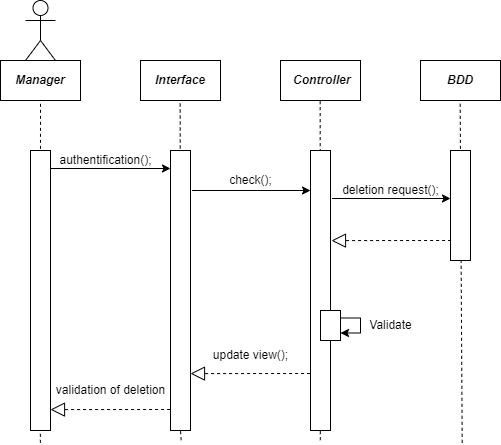

The diagram above was exported from draw.io. Its source (the exported page's mxGraphModel, read from the mxfile embedded in the PNG):
<mxGraphModel dx="1038" dy="649" grid="1" gridSize="10" guides="1" tooltips="1" connect="1" arrows="1" fold="1" page="1" pageScale="1" pageWidth="827" pageHeight="1169" math="0" shadow="0">
  <root>
    <mxCell id="UHjGbQghRBufcaHmYIZM-0" />
    <mxCell id="UHjGbQghRBufcaHmYIZM-1" parent="UHjGbQghRBufcaHmYIZM-0" />
    <mxCell id="UHjGbQghRBufcaHmYIZM-3" value="&lt;p style=&quot;margin:13px;&quot;&gt;&lt;b&gt;&lt;i&gt;Manager&lt;/i&gt;&lt;/b&gt;&lt;/p&gt;" style="shape=rect;html=1;overflow=fill;whiteSpace=wrap;align=center;fillColor=none;" parent="UHjGbQghRBufcaHmYIZM-1" vertex="1">
      <mxGeometry x="70" y="110" width="80" height="40" as="geometry" />
    </mxCell>
    <mxCell id="UHjGbQghRBufcaHmYIZM-4" value="" style="shape=umlActor;html=1;verticalLabelPosition=bottom;verticalAlign=top;align=center;fillColor=none;" parent="UHjGbQghRBufcaHmYIZM-1" vertex="1">
      <mxGeometry x="95" y="50" width="30" height="60" as="geometry" />
    </mxCell>
    <mxCell id="UHjGbQghRBufcaHmYIZM-5" value="&lt;p style=&quot;margin:13px;&quot;&gt;&lt;b&gt;&lt;i&gt;Interface&lt;/i&gt;&lt;/b&gt;&lt;/p&gt;" style="shape=rect;html=1;overflow=fill;whiteSpace=wrap;align=center;fillColor=none;" parent="UHjGbQghRBufcaHmYIZM-1" vertex="1">
      <mxGeometry x="210" y="110" width="80" height="40" as="geometry" />
    </mxCell>
    <mxCell id="UHjGbQghRBufcaHmYIZM-6" value="&lt;p style=&quot;margin:13px;&quot;&gt;&lt;b&gt;&lt;i&gt;Controller&lt;/i&gt;&lt;/b&gt;&lt;/p&gt;" style="shape=rect;html=1;overflow=fill;whiteSpace=wrap;align=center;fillColor=none;" parent="UHjGbQghRBufcaHmYIZM-1" vertex="1">
      <mxGeometry x="350" y="110" width="80" height="40" as="geometry" />
    </mxCell>
    <mxCell id="UHjGbQghRBufcaHmYIZM-7" value="" style="endArrow=none;dashed=1;html=1;rounded=0;entryX=0.5;entryY=1;entryDx=0;entryDy=0;exitX=0.127;exitY=1.007;exitDx=0;exitDy=0;exitPerimeter=0;" parent="UHjGbQghRBufcaHmYIZM-1" target="UHjGbQghRBufcaHmYIZM-3" edge="1">
      <mxGeometry width="50" height="50" relative="1" as="geometry">
        <mxPoint x="109.84999999999991" y="492.30999999999995" as="sourcePoint" />
        <mxPoint x="440" y="260" as="targetPoint" />
      </mxGeometry>
    </mxCell>
    <mxCell id="UHjGbQghRBufcaHmYIZM-8" value="" style="endArrow=none;dashed=1;html=1;rounded=0;entryX=0.5;entryY=1;entryDx=0;entryDy=0;exitX=0.5;exitY=1;exitDx=0;exitDy=0;startArrow=none;" parent="UHjGbQghRBufcaHmYIZM-1" source="UHjGbQghRBufcaHmYIZM-11" edge="1">
      <mxGeometry width="50" height="50" relative="1" as="geometry">
        <mxPoint x="249.49999999999991" y="841.3600000000001" as="sourcePoint" />
        <mxPoint x="249.66" y="150" as="targetPoint" />
      </mxGeometry>
    </mxCell>
    <mxCell id="UHjGbQghRBufcaHmYIZM-9" value="" style="endArrow=none;dashed=1;html=1;rounded=0;entryX=0.5;entryY=1;entryDx=0;entryDy=0;exitX=0.636;exitY=0.999;exitDx=0;exitDy=0;exitPerimeter=0;" parent="UHjGbQghRBufcaHmYIZM-1" edge="1">
      <mxGeometry width="50" height="50" relative="1" as="geometry">
        <mxPoint x="389.79999999999995" y="489.6700000000001" as="sourcePoint" />
        <mxPoint x="389.66" y="150" as="targetPoint" />
      </mxGeometry>
    </mxCell>
    <mxCell id="UHjGbQghRBufcaHmYIZM-10" value="" style="rounded=0;whiteSpace=wrap;html=1;fillColor=default;" parent="UHjGbQghRBufcaHmYIZM-1" vertex="1">
      <mxGeometry x="100" y="200" width="20" height="280" as="geometry" />
    </mxCell>
    <mxCell id="UHjGbQghRBufcaHmYIZM-11" value="" style="rounded=0;whiteSpace=wrap;html=1;fillColor=default;" parent="UHjGbQghRBufcaHmYIZM-1" vertex="1">
      <mxGeometry x="240" y="200" width="20" height="280" as="geometry" />
    </mxCell>
    <mxCell id="UHjGbQghRBufcaHmYIZM-12" value="" style="endArrow=none;dashed=1;html=1;rounded=0;entryX=0.5;entryY=1;entryDx=0;entryDy=0;exitX=0.383;exitY=0.999;exitDx=0;exitDy=0;exitPerimeter=0;" parent="UHjGbQghRBufcaHmYIZM-1" target="UHjGbQghRBufcaHmYIZM-11" edge="1">
      <mxGeometry width="50" height="50" relative="1" as="geometry">
        <mxPoint x="250.6500000000001" y="489.6700000000001" as="sourcePoint" />
        <mxPoint x="249.66000000000008" y="150" as="targetPoint" />
      </mxGeometry>
    </mxCell>
    <mxCell id="UHjGbQghRBufcaHmYIZM-13" value="" style="rounded=0;whiteSpace=wrap;html=1;fillColor=default;" parent="UHjGbQghRBufcaHmYIZM-1" vertex="1">
      <mxGeometry x="380" y="200" width="20" height="280" as="geometry" />
    </mxCell>
    <mxCell id="UHjGbQghRBufcaHmYIZM-14" value="" style="endArrow=classic;html=1;rounded=0;" parent="UHjGbQghRBufcaHmYIZM-1" edge="1">
      <mxGeometry width="50" height="50" relative="1" as="geometry">
        <mxPoint x="120" y="218" as="sourcePoint" />
        <mxPoint x="240" y="218" as="targetPoint" />
      </mxGeometry>
    </mxCell>
    <mxCell id="UHjGbQghRBufcaHmYIZM-15" value="authentification();" style="text;html=1;align=center;verticalAlign=middle;resizable=0;points=[];autosize=1;strokeColor=none;fillColor=none;" parent="UHjGbQghRBufcaHmYIZM-1" vertex="1">
      <mxGeometry x="120" y="200" width="110" height="20" as="geometry" />
    </mxCell>
    <mxCell id="UHjGbQghRBufcaHmYIZM-16" value="" style="edgeStyle=none;html=1;endSize=12;endArrow=block;endFill=0;dashed=1;rounded=0;exitX=-0.02;exitY=0.163;exitDx=0;exitDy=0;exitPerimeter=0;" parent="UHjGbQghRBufcaHmYIZM-1" edge="1">
      <mxGeometry width="160" relative="1" as="geometry">
        <mxPoint x="239.6" y="459" as="sourcePoint" />
        <mxPoint x="120.00000000000009" y="459.1" as="targetPoint" />
      </mxGeometry>
    </mxCell>
    <mxCell id="UHjGbQghRBufcaHmYIZM-17" value="validation of deletion" style="text;html=1;align=center;verticalAlign=middle;resizable=0;points=[];autosize=1;strokeColor=none;fillColor=none;" parent="UHjGbQghRBufcaHmYIZM-1" vertex="1">
      <mxGeometry x="120" y="430" width="120" height="20" as="geometry" />
    </mxCell>
    <mxCell id="UHjGbQghRBufcaHmYIZM-18" value="" style="endArrow=classic;html=1;rounded=0;exitX=1.1;exitY=0.035;exitDx=0;exitDy=0;exitPerimeter=0;entryX=0.02;entryY=0.035;entryDx=0;entryDy=0;entryPerimeter=0;" parent="UHjGbQghRBufcaHmYIZM-1" edge="1">
      <mxGeometry width="50" height="50" relative="1" as="geometry">
        <mxPoint x="401.6" y="248" as="sourcePoint" />
        <mxPoint x="520.0000000000001" y="248" as="targetPoint" />
      </mxGeometry>
    </mxCell>
    <mxCell id="UHjGbQghRBufcaHmYIZM-19" value="deletion request();" style="text;html=1;align=center;verticalAlign=middle;resizable=0;points=[];autosize=1;strokeColor=none;fillColor=none;" parent="UHjGbQghRBufcaHmYIZM-1" vertex="1">
      <mxGeometry x="405" y="230" width="110" height="20" as="geometry" />
    </mxCell>
    <mxCell id="UHjGbQghRBufcaHmYIZM-22" value="" style="endArrow=classic;html=1;rounded=0;exitX=1.1;exitY=0.035;exitDx=0;exitDy=0;exitPerimeter=0;entryX=0.02;entryY=0.035;entryDx=0;entryDy=0;entryPerimeter=0;" parent="UHjGbQghRBufcaHmYIZM-1" edge="1">
      <mxGeometry width="50" height="50" relative="1" as="geometry">
        <mxPoint x="261.6" y="240" as="sourcePoint" />
        <mxPoint x="380.0000000000001" y="240" as="targetPoint" />
      </mxGeometry>
    </mxCell>
    <mxCell id="UHjGbQghRBufcaHmYIZM-24" value="" style="edgeStyle=none;html=1;endSize=12;endArrow=block;endFill=0;dashed=1;rounded=0;exitX=-0.02;exitY=0.163;exitDx=0;exitDy=0;exitPerimeter=0;" parent="UHjGbQghRBufcaHmYIZM-1" edge="1">
      <mxGeometry width="160" relative="1" as="geometry">
        <mxPoint x="379.6" y="423" as="sourcePoint" />
        <mxPoint x="260.0000000000001" y="423.0999999999999" as="targetPoint" />
      </mxGeometry>
    </mxCell>
    <mxCell id="qj8unFb8rxw-6JezuvT3-0" value="&lt;p style=&quot;margin:13px;&quot;&gt;&lt;b&gt;&lt;i&gt;BDD&lt;/i&gt;&lt;/b&gt;&lt;/p&gt;" style="shape=rect;html=1;overflow=fill;whiteSpace=wrap;align=center;fillColor=none;" parent="UHjGbQghRBufcaHmYIZM-1" vertex="1">
      <mxGeometry x="490" y="110" width="80" height="40" as="geometry" />
    </mxCell>
    <mxCell id="qj8unFb8rxw-6JezuvT3-1" value="" style="endArrow=none;dashed=1;html=1;rounded=0;entryX=0.5;entryY=1;entryDx=0;entryDy=0;exitX=0.894;exitY=1.007;exitDx=0;exitDy=0;exitPerimeter=0;" parent="UHjGbQghRBufcaHmYIZM-1" edge="1">
      <mxGeometry width="50" height="50" relative="1" as="geometry">
        <mxPoint x="531.7" y="492.30999999999995" as="sourcePoint" />
        <mxPoint x="529.6600000000001" y="150" as="targetPoint" />
      </mxGeometry>
    </mxCell>
    <mxCell id="qj8unFb8rxw-6JezuvT3-2" value="" style="rounded=0;whiteSpace=wrap;html=1;fillColor=default;" parent="UHjGbQghRBufcaHmYIZM-1" vertex="1">
      <mxGeometry x="520" y="200" width="20" height="110" as="geometry" />
    </mxCell>
    <mxCell id="iGMO7k3yM3LEpfZGBDzU-0" value="check();" style="text;html=1;align=center;verticalAlign=middle;resizable=0;points=[];autosize=1;strokeColor=none;fillColor=none;" parent="UHjGbQghRBufcaHmYIZM-1" vertex="1">
      <mxGeometry x="290" y="220" width="60" height="20" as="geometry" />
    </mxCell>
    <mxCell id="NPxQ_5F_SBcmWHFHAuaK-0" value="" style="edgeStyle=none;html=1;endSize=12;endArrow=block;endFill=0;dashed=1;rounded=0;exitX=-0.02;exitY=0.163;exitDx=0;exitDy=0;exitPerimeter=0;" parent="UHjGbQghRBufcaHmYIZM-1" edge="1">
      <mxGeometry width="160" relative="1" as="geometry">
        <mxPoint x="520.5999999999999" y="290" as="sourcePoint" />
        <mxPoint x="401" y="290.0999999999999" as="targetPoint" />
      </mxGeometry>
    </mxCell>
    <mxCell id="NPxQ_5F_SBcmWHFHAuaK-1" value="update view();" style="text;html=1;align=center;verticalAlign=middle;resizable=0;points=[];autosize=1;strokeColor=none;fillColor=none;" parent="UHjGbQghRBufcaHmYIZM-1" vertex="1">
      <mxGeometry x="275" y="395" width="90" height="20" as="geometry" />
    </mxCell>
    <mxCell id="yecq-IbE_cSyfLBzz2WJ-0" value="" style="rounded=0;whiteSpace=wrap;html=1;fillColor=default;" parent="UHjGbQghRBufcaHmYIZM-1" vertex="1">
      <mxGeometry x="390" y="360" width="20" height="30" as="geometry" />
    </mxCell>
    <mxCell id="-6nG6T-4rG62qj-EIgjZ-0" value="" style="endArrow=classic;html=1;rounded=0;exitX=1;exitY=0.25;exitDx=0;exitDy=0;edgeStyle=orthogonalEdgeStyle;entryX=1;entryY=0.75;entryDx=0;entryDy=0;" parent="UHjGbQghRBufcaHmYIZM-1" edge="1">
      <mxGeometry width="50" height="50" relative="1" as="geometry">
        <mxPoint x="410" y="367.5" as="sourcePoint" />
        <mxPoint x="410" y="382.5" as="targetPoint" />
        <Array as="points">
          <mxPoint x="430" y="368" />
          <mxPoint x="430" y="383" />
        </Array>
      </mxGeometry>
    </mxCell>
    <mxCell id="ly3gw0u2bAAtiMoW82ao-0" value="Validate" style="text;html=1;align=center;verticalAlign=middle;resizable=0;points=[];autosize=1;strokeColor=none;fillColor=none;" parent="UHjGbQghRBufcaHmYIZM-1" vertex="1">
      <mxGeometry x="425" y="360" width="70" height="30" as="geometry" />
    </mxCell>
  </root>
</mxGraphModel>